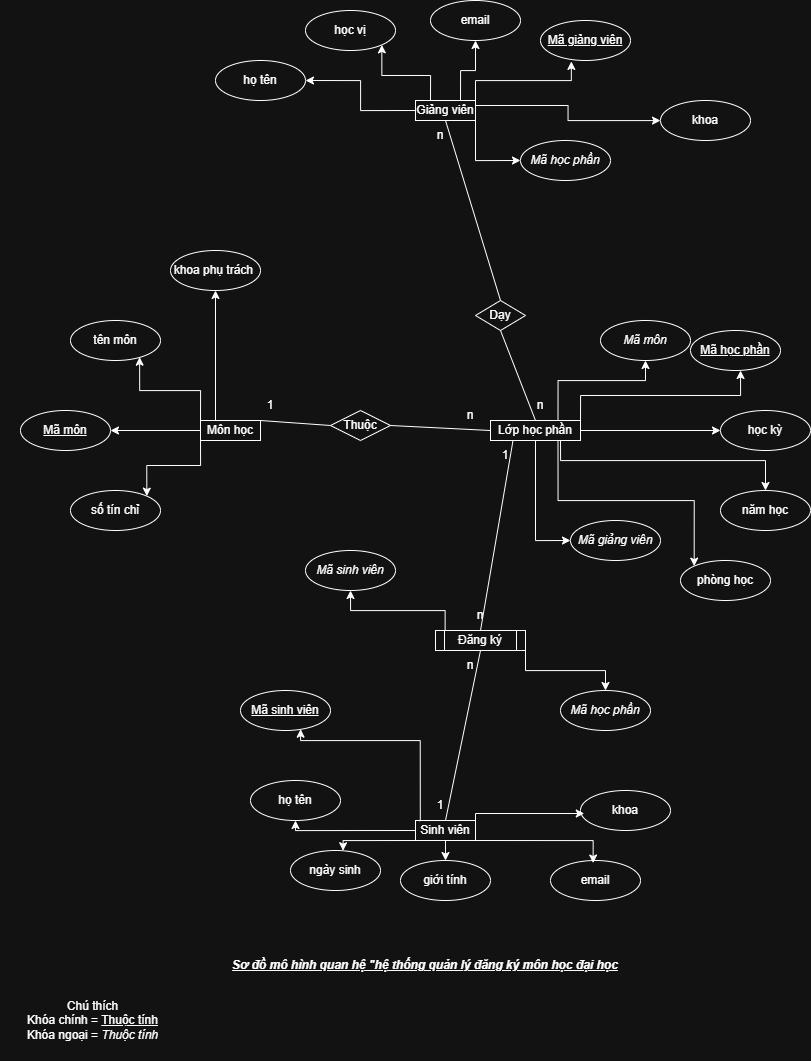

The diagram above was exported from draw.io. Its source (the exported page's mxGraphModel, read from the mxfile embedded in the PNG):
<mxGraphModel dx="1895" dy="973" grid="1" gridSize="10" guides="1" tooltips="1" connect="1" arrows="1" fold="1" page="1" pageScale="1" pageWidth="850" pageHeight="1100" math="0" shadow="0" extFonts="Permanent Marker^https://fonts.googleapis.com/css?family=Permanent+Marker">
  <root>
    <mxCell id="0" />
    <mxCell id="1" parent="0" />
    <mxCell id="62rS9JmTGtcQQ2z8fc68-37" edge="1" parent="1" source="62rS9JmTGtcQQ2z8fc68-1" style="edgeStyle=orthogonalEdgeStyle;rounded=0;orthogonalLoop=1;jettySize=auto;html=1;exitX=0.5;exitY=1;exitDx=0;exitDy=0;entryX=0.5;entryY=0;entryDx=0;entryDy=0;" target="62rS9JmTGtcQQ2z8fc68-27">
      <mxGeometry relative="1" as="geometry" />
    </mxCell>
    <mxCell id="62rS9JmTGtcQQ2z8fc68-41" edge="1" parent="1" source="62rS9JmTGtcQQ2z8fc68-1" style="edgeStyle=orthogonalEdgeStyle;rounded=0;orthogonalLoop=1;jettySize=auto;html=1;exitX=0;exitY=0.5;exitDx=0;exitDy=0;entryX=0.5;entryY=1;entryDx=0;entryDy=0;" target="62rS9JmTGtcQQ2z8fc68-29">
      <mxGeometry relative="1" as="geometry">
        <Array as="points">
          <mxPoint x="305" y="860" />
        </Array>
      </mxGeometry>
    </mxCell>
    <mxCell id="62rS9JmTGtcQQ2z8fc68-1" parent="1" style="rounded=0;whiteSpace=wrap;html=1;" value="Sinh viên" vertex="1">
      <mxGeometry height="20" width="60" x="425" y="850" as="geometry" />
    </mxCell>
    <mxCell id="62rS9JmTGtcQQ2z8fc68-51" edge="1" parent="1" source="62rS9JmTGtcQQ2z8fc68-2" style="edgeStyle=orthogonalEdgeStyle;rounded=0;orthogonalLoop=1;jettySize=auto;html=1;exitX=1;exitY=0.25;exitDx=0;exitDy=0;" target="62rS9JmTGtcQQ2z8fc68-24">
      <mxGeometry relative="1" as="geometry" />
    </mxCell>
    <mxCell id="62rS9JmTGtcQQ2z8fc68-52" edge="1" parent="1" source="62rS9JmTGtcQQ2z8fc68-2" style="edgeStyle=orthogonalEdgeStyle;rounded=0;orthogonalLoop=1;jettySize=auto;html=1;exitX=0.75;exitY=0;exitDx=0;exitDy=0;entryX=0.5;entryY=1;entryDx=0;entryDy=0;" target="62rS9JmTGtcQQ2z8fc68-22">
      <mxGeometry relative="1" as="geometry" />
    </mxCell>
    <mxCell id="62rS9JmTGtcQQ2z8fc68-54" edge="1" parent="1" source="62rS9JmTGtcQQ2z8fc68-2" style="edgeStyle=orthogonalEdgeStyle;rounded=0;orthogonalLoop=1;jettySize=auto;html=1;exitX=0.25;exitY=0;exitDx=0;exitDy=0;entryX=1;entryY=1;entryDx=0;entryDy=0;" target="62rS9JmTGtcQQ2z8fc68-23">
      <mxGeometry relative="1" as="geometry" />
    </mxCell>
    <mxCell id="62rS9JmTGtcQQ2z8fc68-55" edge="1" parent="1" source="62rS9JmTGtcQQ2z8fc68-2" style="edgeStyle=orthogonalEdgeStyle;rounded=0;orthogonalLoop=1;jettySize=auto;html=1;exitX=0;exitY=0.5;exitDx=0;exitDy=0;entryX=1;entryY=0.5;entryDx=0;entryDy=0;" target="62rS9JmTGtcQQ2z8fc68-25">
      <mxGeometry relative="1" as="geometry" />
    </mxCell>
    <mxCell id="62rS9JmTGtcQQ2z8fc68-92" edge="1" parent="1" source="62rS9JmTGtcQQ2z8fc68-2" style="edgeStyle=orthogonalEdgeStyle;rounded=0;orthogonalLoop=1;jettySize=auto;html=1;exitX=1;exitY=1;exitDx=0;exitDy=0;entryX=0;entryY=0.5;entryDx=0;entryDy=0;" target="62rS9JmTGtcQQ2z8fc68-87">
      <mxGeometry relative="1" as="geometry" />
    </mxCell>
    <mxCell id="62rS9JmTGtcQQ2z8fc68-2" parent="1" style="rounded=0;whiteSpace=wrap;html=1;" value="Giảng viên" vertex="1">
      <mxGeometry height="20" width="60" x="425" y="130" as="geometry" />
    </mxCell>
    <mxCell id="62rS9JmTGtcQQ2z8fc68-47" edge="1" parent="1" style="edgeStyle=orthogonalEdgeStyle;rounded=0;orthogonalLoop=1;jettySize=auto;html=1;exitX=1;exitY=1;exitDx=0;exitDy=0;entryX=0.5;entryY=0;entryDx=0;entryDy=0;" target="62rS9JmTGtcQQ2z8fc68-20">
      <mxGeometry relative="1" as="geometry">
        <Array as="points">
          <mxPoint x="570" y="490" />
          <mxPoint x="775" y="490" />
        </Array>
        <mxPoint x="570.0000000000001" y="470" as="sourcePoint" />
        <mxPoint x="770.0300000000001" y="520" as="targetPoint" />
      </mxGeometry>
    </mxCell>
    <mxCell id="62rS9JmTGtcQQ2z8fc68-50" edge="1" parent="1" source="62rS9JmTGtcQQ2z8fc68-3" style="edgeStyle=orthogonalEdgeStyle;rounded=0;orthogonalLoop=1;jettySize=auto;html=1;exitX=0.75;exitY=1;exitDx=0;exitDy=0;entryX=0;entryY=0;entryDx=0;entryDy=0;" target="62rS9JmTGtcQQ2z8fc68-19">
      <mxGeometry relative="1" as="geometry" />
    </mxCell>
    <mxCell id="62rS9JmTGtcQQ2z8fc68-88" edge="1" parent="1" source="62rS9JmTGtcQQ2z8fc68-3" style="edgeStyle=orthogonalEdgeStyle;rounded=0;orthogonalLoop=1;jettySize=auto;html=1;exitX=0.75;exitY=0;exitDx=0;exitDy=0;entryX=0.5;entryY=1;entryDx=0;entryDy=0;" target="62rS9JmTGtcQQ2z8fc68-85">
      <mxGeometry relative="1" as="geometry">
        <Array as="points">
          <mxPoint x="568" y="410" />
          <mxPoint x="655" y="410" />
        </Array>
      </mxGeometry>
    </mxCell>
    <mxCell id="62rS9JmTGtcQQ2z8fc68-91" edge="1" parent="1" source="62rS9JmTGtcQQ2z8fc68-3" style="edgeStyle=orthogonalEdgeStyle;rounded=0;orthogonalLoop=1;jettySize=auto;html=1;exitX=0.5;exitY=1;exitDx=0;exitDy=0;entryX=0;entryY=0.5;entryDx=0;entryDy=0;" target="62rS9JmTGtcQQ2z8fc68-86">
      <mxGeometry relative="1" as="geometry" />
    </mxCell>
    <mxCell id="62rS9JmTGtcQQ2z8fc68-3" parent="1" style="rounded=0;whiteSpace=wrap;html=1;" value="Lớp học phần" vertex="1">
      <mxGeometry height="20" width="90" x="500" y="450" as="geometry" />
    </mxCell>
    <mxCell id="62rS9JmTGtcQQ2z8fc68-44" edge="1" parent="1" source="62rS9JmTGtcQQ2z8fc68-4" style="edgeStyle=orthogonalEdgeStyle;rounded=0;orthogonalLoop=1;jettySize=auto;html=1;exitX=0;exitY=0.5;exitDx=0;exitDy=0;entryX=1;entryY=0.5;entryDx=0;entryDy=0;" target="62rS9JmTGtcQQ2z8fc68-13">
      <mxGeometry relative="1" as="geometry" />
    </mxCell>
    <mxCell id="62rS9JmTGtcQQ2z8fc68-45" edge="1" parent="1" source="62rS9JmTGtcQQ2z8fc68-4" style="edgeStyle=orthogonalEdgeStyle;rounded=0;orthogonalLoop=1;jettySize=auto;html=1;exitX=0;exitY=1;exitDx=0;exitDy=0;entryX=1;entryY=0;entryDx=0;entryDy=0;" target="62rS9JmTGtcQQ2z8fc68-9">
      <mxGeometry relative="1" as="geometry" />
    </mxCell>
    <mxCell id="62rS9JmTGtcQQ2z8fc68-46" edge="1" parent="1" source="62rS9JmTGtcQQ2z8fc68-4" style="edgeStyle=orthogonalEdgeStyle;rounded=0;orthogonalLoop=1;jettySize=auto;html=1;exitX=0.25;exitY=0;exitDx=0;exitDy=0;" target="62rS9JmTGtcQQ2z8fc68-21">
      <mxGeometry relative="1" as="geometry">
        <Array as="points" />
      </mxGeometry>
    </mxCell>
    <mxCell id="62rS9JmTGtcQQ2z8fc68-4" parent="1" style="rounded=0;whiteSpace=wrap;html=1;" value="Môn học" vertex="1">
      <mxGeometry height="20" width="60" x="210" y="450" as="geometry" />
    </mxCell>
    <mxCell id="62rS9JmTGtcQQ2z8fc68-67" edge="1" parent="1" source="62rS9JmTGtcQQ2z8fc68-5" style="edgeStyle=orthogonalEdgeStyle;rounded=0;orthogonalLoop=1;jettySize=auto;html=1;exitX=0.107;exitY=0.051;exitDx=0;exitDy=0;exitPerimeter=0;" target="62rS9JmTGtcQQ2z8fc68-65">
      <mxGeometry relative="1" as="geometry" />
    </mxCell>
    <mxCell id="62rS9JmTGtcQQ2z8fc68-68" edge="1" parent="1" source="62rS9JmTGtcQQ2z8fc68-5" style="edgeStyle=orthogonalEdgeStyle;rounded=0;orthogonalLoop=1;jettySize=auto;html=1;exitX=1;exitY=1;exitDx=0;exitDy=0;entryX=0.5;entryY=0;entryDx=0;entryDy=0;" target="62rS9JmTGtcQQ2z8fc68-66">
      <mxGeometry relative="1" as="geometry" />
    </mxCell>
    <mxCell id="62rS9JmTGtcQQ2z8fc68-5" parent="1" style="shape=process;whiteSpace=wrap;html=1;backgroundOutline=1;" value="Đăng ký" vertex="1">
      <mxGeometry height="20" width="90" x="445" y="660" as="geometry" />
    </mxCell>
    <mxCell id="62rS9JmTGtcQQ2z8fc68-6" parent="1" style="ellipse;whiteSpace=wrap;html=1;" value="&lt;u&gt;Mã sinh viên&lt;/u&gt;" vertex="1">
      <mxGeometry height="40" width="90" x="250" y="720" as="geometry" />
    </mxCell>
    <mxCell id="62rS9JmTGtcQQ2z8fc68-9" parent="1" style="ellipse;whiteSpace=wrap;html=1;" value="số tín chỉ" vertex="1">
      <mxGeometry height="40" width="90" x="80" y="520" as="geometry" />
    </mxCell>
    <mxCell id="62rS9JmTGtcQQ2z8fc68-11" parent="1" style="ellipse;whiteSpace=wrap;html=1;" value="&lt;u&gt;Mã học phần&lt;/u&gt;" vertex="1">
      <mxGeometry height="40" width="90" x="700" y="360" as="geometry" />
    </mxCell>
    <mxCell id="62rS9JmTGtcQQ2z8fc68-12" parent="1" style="ellipse;whiteSpace=wrap;html=1;" value="&lt;u&gt;Mã giảng viên&lt;/u&gt;" vertex="1">
      <mxGeometry height="40" width="90" x="550" y="50" as="geometry" />
    </mxCell>
    <mxCell id="62rS9JmTGtcQQ2z8fc68-13" parent="1" style="ellipse;whiteSpace=wrap;html=1;" value="&lt;u&gt;Mã môn&lt;/u&gt;" vertex="1">
      <mxGeometry height="40" width="90" x="30" y="440" as="geometry" />
    </mxCell>
    <mxCell id="62rS9JmTGtcQQ2z8fc68-15" parent="1" style="ellipse;whiteSpace=wrap;html=1;" value="tên môn" vertex="1">
      <mxGeometry height="40" width="90" x="80" y="350" as="geometry" />
    </mxCell>
    <mxCell id="62rS9JmTGtcQQ2z8fc68-16" parent="1" style="ellipse;whiteSpace=wrap;html=1;" value="học kỳ" vertex="1">
      <mxGeometry height="40" width="90" x="730" y="440" as="geometry" />
    </mxCell>
    <mxCell id="62rS9JmTGtcQQ2z8fc68-17" parent="1" style="ellipse;whiteSpace=wrap;html=1;" value="email" vertex="1">
      <mxGeometry height="40" width="90" x="560" y="890" as="geometry" />
    </mxCell>
    <mxCell id="62rS9JmTGtcQQ2z8fc68-19" parent="1" style="ellipse;whiteSpace=wrap;html=1;" value="phòng học" vertex="1">
      <mxGeometry height="40" width="90" x="690" y="590" as="geometry" />
    </mxCell>
    <mxCell id="62rS9JmTGtcQQ2z8fc68-20" parent="1" style="ellipse;whiteSpace=wrap;html=1;" value="năm học" vertex="1">
      <mxGeometry height="40" width="90" x="730" y="520" as="geometry" />
    </mxCell>
    <mxCell id="62rS9JmTGtcQQ2z8fc68-21" parent="1" style="ellipse;whiteSpace=wrap;html=1;" value="khoa phụ trách&amp;nbsp;" vertex="1">
      <mxGeometry height="40" width="90" x="180" y="280" as="geometry" />
    </mxCell>
    <mxCell id="62rS9JmTGtcQQ2z8fc68-22" parent="1" style="ellipse;whiteSpace=wrap;html=1;" value="email" vertex="1">
      <mxGeometry height="40" width="90" x="440" y="30" as="geometry" />
    </mxCell>
    <mxCell id="62rS9JmTGtcQQ2z8fc68-23" parent="1" style="ellipse;whiteSpace=wrap;html=1;" value="học vị" vertex="1">
      <mxGeometry height="40" width="90" x="315" y="40" as="geometry" />
    </mxCell>
    <mxCell id="62rS9JmTGtcQQ2z8fc68-24" parent="1" style="ellipse;whiteSpace=wrap;html=1;" value="khoa" vertex="1">
      <mxGeometry height="40" width="90" x="670" y="130" as="geometry" />
    </mxCell>
    <mxCell id="62rS9JmTGtcQQ2z8fc68-25" parent="1" style="ellipse;whiteSpace=wrap;html=1;" value="họ tên" vertex="1">
      <mxGeometry height="40" width="90" x="225" y="90" as="geometry" />
    </mxCell>
    <mxCell id="62rS9JmTGtcQQ2z8fc68-26" parent="1" style="ellipse;whiteSpace=wrap;html=1;" value="khoa" vertex="1">
      <mxGeometry height="40" width="90" x="590" y="820" as="geometry" />
    </mxCell>
    <mxCell id="62rS9JmTGtcQQ2z8fc68-27" parent="1" style="ellipse;whiteSpace=wrap;html=1;" value="giới tính" vertex="1">
      <mxGeometry height="40" width="90" x="410" y="890" as="geometry" />
    </mxCell>
    <mxCell id="62rS9JmTGtcQQ2z8fc68-28" parent="1" style="ellipse;whiteSpace=wrap;html=1;" value="ngày sinh" vertex="1">
      <mxGeometry height="40" width="90" x="300" y="880" as="geometry" />
    </mxCell>
    <mxCell id="62rS9JmTGtcQQ2z8fc68-29" parent="1" style="ellipse;whiteSpace=wrap;html=1;" value="họ tên" vertex="1">
      <mxGeometry height="40" width="90" x="260" y="810" as="geometry" />
    </mxCell>
    <mxCell id="62rS9JmTGtcQQ2z8fc68-35" edge="1" parent="1" source="62rS9JmTGtcQQ2z8fc68-1" style="edgeStyle=orthogonalEdgeStyle;rounded=0;orthogonalLoop=1;jettySize=auto;html=1;exitX=1;exitY=0;exitDx=0;exitDy=0;entryX=0.042;entryY=0.575;entryDx=0;entryDy=0;entryPerimeter=0;" target="62rS9JmTGtcQQ2z8fc68-26">
      <mxGeometry relative="1" as="geometry">
        <Array as="points">
          <mxPoint x="485" y="843" />
        </Array>
      </mxGeometry>
    </mxCell>
    <mxCell id="62rS9JmTGtcQQ2z8fc68-36" edge="1" parent="1" source="62rS9JmTGtcQQ2z8fc68-1" style="edgeStyle=orthogonalEdgeStyle;rounded=0;orthogonalLoop=1;jettySize=auto;html=1;exitX=1;exitY=1;exitDx=0;exitDy=0;entryX=0.474;entryY=0.063;entryDx=0;entryDy=0;entryPerimeter=0;" target="62rS9JmTGtcQQ2z8fc68-17">
      <mxGeometry relative="1" as="geometry">
        <Array as="points">
          <mxPoint x="603" y="870" />
        </Array>
      </mxGeometry>
    </mxCell>
    <mxCell id="62rS9JmTGtcQQ2z8fc68-38" edge="1" parent="1" source="62rS9JmTGtcQQ2z8fc68-1" style="edgeStyle=orthogonalEdgeStyle;rounded=0;orthogonalLoop=1;jettySize=auto;html=1;exitX=0;exitY=1;exitDx=0;exitDy=0;entryX=0.584;entryY=0.006;entryDx=0;entryDy=0;entryPerimeter=0;" target="62rS9JmTGtcQQ2z8fc68-28">
      <mxGeometry relative="1" as="geometry">
        <Array as="points">
          <mxPoint x="353" y="870" />
        </Array>
      </mxGeometry>
    </mxCell>
    <mxCell id="62rS9JmTGtcQQ2z8fc68-42" edge="1" parent="1" source="62rS9JmTGtcQQ2z8fc68-1" style="edgeStyle=orthogonalEdgeStyle;rounded=0;orthogonalLoop=1;jettySize=auto;html=1;exitX=0.08;exitY=0.034;exitDx=0;exitDy=0;entryX=0.668;entryY=0.967;entryDx=0;entryDy=0;entryPerimeter=0;exitPerimeter=0;" target="62rS9JmTGtcQQ2z8fc68-6">
      <mxGeometry relative="1" as="geometry">
        <Array as="points">
          <mxPoint x="430" y="770" />
          <mxPoint x="310" y="770" />
        </Array>
      </mxGeometry>
    </mxCell>
    <mxCell id="62rS9JmTGtcQQ2z8fc68-43" edge="1" parent="1" source="62rS9JmTGtcQQ2z8fc68-4" style="edgeStyle=orthogonalEdgeStyle;rounded=0;orthogonalLoop=1;jettySize=auto;html=1;exitX=0;exitY=0;exitDx=0;exitDy=0;entryX=0.768;entryY=0.917;entryDx=0;entryDy=0;entryPerimeter=0;" target="62rS9JmTGtcQQ2z8fc68-15">
      <mxGeometry relative="1" as="geometry" />
    </mxCell>
    <mxCell id="62rS9JmTGtcQQ2z8fc68-48" edge="1" parent="1" source="62rS9JmTGtcQQ2z8fc68-3" style="edgeStyle=orthogonalEdgeStyle;rounded=0;orthogonalLoop=1;jettySize=auto;html=1;exitX=1;exitY=0.5;exitDx=0;exitDy=0;entryX=0;entryY=0.5;entryDx=0;entryDy=0;" target="62rS9JmTGtcQQ2z8fc68-16">
      <mxGeometry relative="1" as="geometry">
        <mxPoint x="732.52" y="463.5999999999999" as="targetPoint" />
      </mxGeometry>
    </mxCell>
    <mxCell id="62rS9JmTGtcQQ2z8fc68-49" edge="1" parent="1" source="62rS9JmTGtcQQ2z8fc68-3" style="edgeStyle=orthogonalEdgeStyle;rounded=0;orthogonalLoop=1;jettySize=auto;html=1;exitX=1;exitY=0;exitDx=0;exitDy=0;entryX=0.556;entryY=1;entryDx=0;entryDy=0;entryPerimeter=0;" target="62rS9JmTGtcQQ2z8fc68-11">
      <mxGeometry relative="1" as="geometry" />
    </mxCell>
    <mxCell id="62rS9JmTGtcQQ2z8fc68-53" edge="1" parent="1" source="62rS9JmTGtcQQ2z8fc68-2" style="edgeStyle=orthogonalEdgeStyle;rounded=0;orthogonalLoop=1;jettySize=auto;html=1;exitX=1;exitY=0;exitDx=0;exitDy=0;entryX=0.343;entryY=1.023;entryDx=0;entryDy=0;entryPerimeter=0;" target="62rS9JmTGtcQQ2z8fc68-12">
      <mxGeometry relative="1" as="geometry" />
    </mxCell>
    <mxCell id="62rS9JmTGtcQQ2z8fc68-56" parent="1" style="rhombus;whiteSpace=wrap;html=1;" value="Thuộc" vertex="1">
      <mxGeometry height="30" width="60" x="340" y="440" as="geometry" />
    </mxCell>
    <mxCell id="62rS9JmTGtcQQ2z8fc68-57" parent="1" style="rhombus;whiteSpace=wrap;html=1;" value="Dạy" vertex="1">
      <mxGeometry height="30" width="50" x="485" y="330" as="geometry" />
    </mxCell>
    <mxCell id="62rS9JmTGtcQQ2z8fc68-62" edge="1" parent="1" source="62rS9JmTGtcQQ2z8fc68-56" style="endArrow=none;html=1;rounded=0;entryX=0;entryY=0.5;entryDx=0;entryDy=0;exitX=1;exitY=0.5;exitDx=0;exitDy=0;" target="62rS9JmTGtcQQ2z8fc68-3" value="">
      <mxGeometry height="50" relative="1" width="50" as="geometry">
        <mxPoint x="330" y="270" as="sourcePoint" />
        <mxPoint x="380" y="220" as="targetPoint" />
      </mxGeometry>
    </mxCell>
    <mxCell id="62rS9JmTGtcQQ2z8fc68-65" parent="1" style="ellipse;whiteSpace=wrap;html=1;" value="&lt;i&gt;Mã sinh viên&lt;/i&gt;" vertex="1">
      <mxGeometry height="40" width="90" x="315" y="580" as="geometry" />
    </mxCell>
    <mxCell id="62rS9JmTGtcQQ2z8fc68-66" parent="1" style="ellipse;whiteSpace=wrap;html=1;" value="&lt;i&gt;Mã học phần&lt;/i&gt;" vertex="1">
      <mxGeometry height="40" width="90" x="570" y="720" as="geometry" />
    </mxCell>
    <mxCell id="62rS9JmTGtcQQ2z8fc68-69" edge="1" parent="1" source="62rS9JmTGtcQQ2z8fc68-4" style="endArrow=none;html=1;rounded=0;entryX=0;entryY=0.5;entryDx=0;entryDy=0;exitX=1;exitY=0;exitDx=0;exitDy=0;" target="62rS9JmTGtcQQ2z8fc68-56" value="">
      <mxGeometry height="50" relative="1" width="50" as="geometry">
        <mxPoint x="270" y="420" as="sourcePoint" />
        <mxPoint x="330" y="370" as="targetPoint" />
      </mxGeometry>
    </mxCell>
    <mxCell id="62rS9JmTGtcQQ2z8fc68-72" edge="1" parent="1" source="62rS9JmTGtcQQ2z8fc68-1" style="endArrow=none;html=1;rounded=0;entryX=0.5;entryY=1;entryDx=0;entryDy=0;exitX=0.5;exitY=0;exitDx=0;exitDy=0;" target="62rS9JmTGtcQQ2z8fc68-5" value="">
      <mxGeometry height="50" relative="1" width="50" as="geometry">
        <mxPoint x="510" y="790" as="sourcePoint" />
        <mxPoint x="560" y="740" as="targetPoint" />
      </mxGeometry>
    </mxCell>
    <mxCell id="62rS9JmTGtcQQ2z8fc68-73" edge="1" parent="1" source="62rS9JmTGtcQQ2z8fc68-5" style="endArrow=none;html=1;rounded=0;entryX=0.25;entryY=1;entryDx=0;entryDy=0;exitX=0.5;exitY=0;exitDx=0;exitDy=0;" target="62rS9JmTGtcQQ2z8fc68-3" value="">
      <mxGeometry height="50" relative="1" width="50" as="geometry">
        <mxPoint x="560" y="590" as="sourcePoint" />
        <mxPoint x="610" y="540" as="targetPoint" />
      </mxGeometry>
    </mxCell>
    <mxCell id="62rS9JmTGtcQQ2z8fc68-74" edge="1" parent="1" source="62rS9JmTGtcQQ2z8fc68-57" style="endArrow=none;html=1;rounded=0;entryX=0.5;entryY=1;entryDx=0;entryDy=0;exitX=0.5;exitY=0;exitDx=0;exitDy=0;" target="62rS9JmTGtcQQ2z8fc68-2" value="">
      <mxGeometry height="50" relative="1" width="50" as="geometry">
        <mxPoint x="550" y="290" as="sourcePoint" />
        <mxPoint x="600" y="240" as="targetPoint" />
      </mxGeometry>
    </mxCell>
    <mxCell id="62rS9JmTGtcQQ2z8fc68-75" edge="1" parent="1" source="62rS9JmTGtcQQ2z8fc68-3" style="endArrow=none;html=1;rounded=0;entryX=0.5;entryY=1;entryDx=0;entryDy=0;exitX=0.5;exitY=0;exitDx=0;exitDy=0;" target="62rS9JmTGtcQQ2z8fc68-57" value="">
      <mxGeometry height="50" relative="1" width="50" as="geometry">
        <mxPoint x="470" y="440" as="sourcePoint" />
        <mxPoint x="520" y="390" as="targetPoint" />
      </mxGeometry>
    </mxCell>
    <mxCell id="62rS9JmTGtcQQ2z8fc68-77" parent="1" style="text;html=1;whiteSpace=wrap;strokeColor=none;fillColor=none;align=center;verticalAlign=middle;rounded=0;" value="1" vertex="1">
      <mxGeometry height="30" width="60" x="250" y="420" as="geometry" />
    </mxCell>
    <mxCell id="62rS9JmTGtcQQ2z8fc68-78" parent="1" style="text;html=1;whiteSpace=wrap;strokeColor=none;fillColor=none;align=center;verticalAlign=middle;rounded=0;" value="n" vertex="1">
      <mxGeometry height="30" width="60" x="450" y="430" as="geometry" />
    </mxCell>
    <mxCell id="62rS9JmTGtcQQ2z8fc68-79" parent="1" style="text;html=1;whiteSpace=wrap;strokeColor=none;fillColor=none;align=center;verticalAlign=middle;rounded=0;" value="1" vertex="1">
      <mxGeometry height="30" width="60" x="420" y="820" as="geometry" />
    </mxCell>
    <mxCell id="62rS9JmTGtcQQ2z8fc68-80" parent="1" style="text;html=1;whiteSpace=wrap;strokeColor=none;fillColor=none;align=center;verticalAlign=middle;rounded=0;" value="n" vertex="1">
      <mxGeometry height="30" width="60" x="450" y="680" as="geometry" />
    </mxCell>
    <mxCell id="62rS9JmTGtcQQ2z8fc68-81" parent="1" style="text;html=1;whiteSpace=wrap;strokeColor=none;fillColor=none;align=center;verticalAlign=middle;rounded=0;" value="n" vertex="1">
      <mxGeometry height="30" width="60" x="460" y="630" as="geometry" />
    </mxCell>
    <mxCell id="62rS9JmTGtcQQ2z8fc68-82" parent="1" style="text;html=1;whiteSpace=wrap;strokeColor=none;fillColor=none;align=center;verticalAlign=middle;rounded=0;" value="1" vertex="1">
      <mxGeometry height="30" width="60" x="485" y="470" as="geometry" />
    </mxCell>
    <mxCell id="62rS9JmTGtcQQ2z8fc68-83" parent="1" style="text;html=1;whiteSpace=wrap;strokeColor=none;fillColor=none;align=center;verticalAlign=middle;rounded=0;" value="n" vertex="1">
      <mxGeometry height="30" width="60" x="520" y="420" as="geometry" />
    </mxCell>
    <mxCell id="62rS9JmTGtcQQ2z8fc68-84" parent="1" style="text;html=1;whiteSpace=wrap;strokeColor=none;fillColor=none;align=center;verticalAlign=middle;rounded=0;" value="n" vertex="1">
      <mxGeometry height="30" width="60" x="420" y="150" as="geometry" />
    </mxCell>
    <mxCell id="62rS9JmTGtcQQ2z8fc68-85" parent="1" style="ellipse;whiteSpace=wrap;html=1;" value="&lt;i&gt;Mã môn&lt;/i&gt;" vertex="1">
      <mxGeometry height="40" width="90" x="610" y="350" as="geometry" />
    </mxCell>
    <mxCell id="62rS9JmTGtcQQ2z8fc68-86" parent="1" style="ellipse;whiteSpace=wrap;html=1;" value="&lt;i&gt;Mã giảng viên&lt;/i&gt;" vertex="1">
      <mxGeometry height="40" width="90" x="580" y="550" as="geometry" />
    </mxCell>
    <mxCell id="62rS9JmTGtcQQ2z8fc68-87" parent="1" style="ellipse;whiteSpace=wrap;html=1;" value="&lt;i&gt;Mã học phần&lt;/i&gt;" vertex="1">
      <mxGeometry height="40" width="90" x="530" y="170" as="geometry" />
    </mxCell>
    <mxCell id="62rS9JmTGtcQQ2z8fc68-93" parent="1" style="text;html=1;whiteSpace=wrap;strokeColor=none;fillColor=none;align=center;verticalAlign=middle;rounded=0;" value="&lt;div&gt;Chú thích&lt;/div&gt;Khóa chính = &lt;u&gt;Thuộc tính&lt;/u&gt;&lt;div&gt;Khóa ngoại = &lt;i&gt;Thuộc tính&lt;/i&gt;&lt;/div&gt;" vertex="1">
      <mxGeometry height="80" width="185" x="10" y="1010" as="geometry" />
    </mxCell>
    <mxCell id="62rS9JmTGtcQQ2z8fc68-94" parent="1" style="text;html=1;whiteSpace=wrap;strokeColor=none;fillColor=none;align=center;verticalAlign=middle;rounded=0;" value="&lt;b&gt;&lt;i&gt;&lt;u&gt;Sơ đồ mô hình quan hệ &quot;hệ thống quản lý đăng ký môn học đại học&lt;/u&gt;&lt;/i&gt;&lt;/b&gt;" vertex="1">
      <mxGeometry height="30" width="530" x="170" y="980" as="geometry" />
    </mxCell>
  </root>
</mxGraphModel>